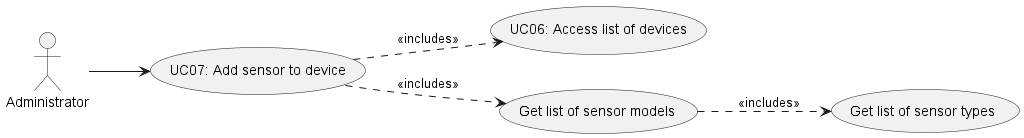

The diagram above was rendered by PlantUML. Its source (embedded in the PNG):
@startuml
'https://plantuml.com/use-case-diagram

left to right direction

Actor Administrator as admin


usecase "UC06: Access list of devices" as UC6
usecase "UC07: Add sensor to device" as UC7
usecase "Get list of sensor types" as UC103
usecase "Get list of sensor models" as UC104


UC7 --> UC104 #line.dashed : <<includes>>
UC104 --> UC103 #line.dashed : <<includes>>
UC7 --> UC6 #line.dashed : <<includes>>

admin --> UC7

@enduml